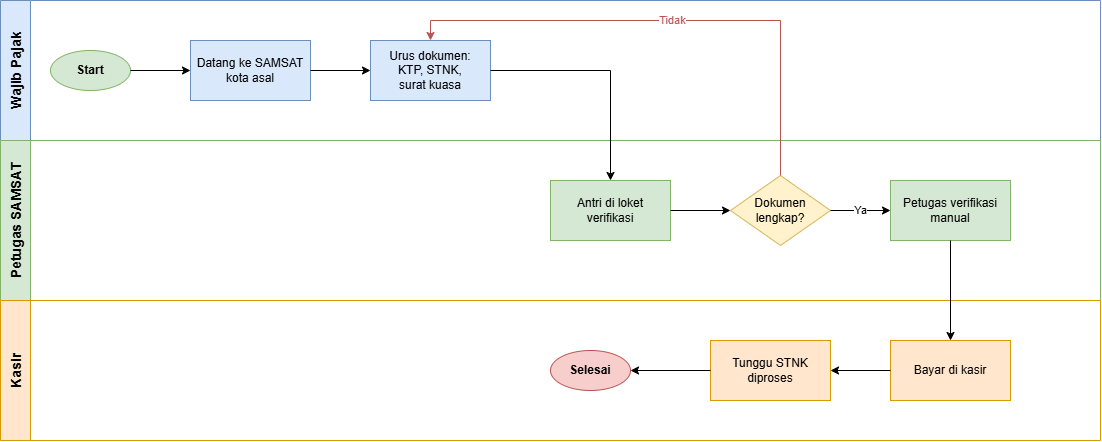

The diagram above was exported from draw.io. Its source (the exported page's mxGraphModel, read from the mxfile embedded in the PNG):
<mxGraphModel dx="1414" dy="777" grid="1" gridSize="10" guides="1" tooltips="1" connect="1" arrows="1" fold="1" page="1" pageScale="1" pageWidth="850" pageHeight="1100" math="0" shadow="0">
  <root>
    <mxCell id="0" />
    <mxCell id="1" parent="0" />
    <mxCell id="pool1" parent="1" style="swimlane;horizontal=0;startSize=30;fillColor=#dae8fc;strokeColor=#6c8ebf;fontStyle=1;fontSize=14;" value="Wajib Pajak" vertex="1">
      <mxGeometry height="140" width="1100" x="40" y="40" as="geometry" />
    </mxCell>
    <mxCell id="pool2" parent="1" style="swimlane;horizontal=0;startSize=30;fillColor=#d5e8d4;strokeColor=#82b366;fontStyle=1;fontSize=14;" value="Petugas SAMSAT" vertex="1">
      <mxGeometry height="160" width="1100" x="40" y="180" as="geometry" />
    </mxCell>
    <mxCell id="pool3" parent="1" style="swimlane;horizontal=0;startSize=30;fillColor=#ffe6cc;strokeColor=#d79b00;fontStyle=1;fontSize=14;" value="Kasir" vertex="1">
      <mxGeometry height="140" width="1100" x="40" y="340" as="geometry" />
    </mxCell>
    <mxCell id="start" parent="1" style="ellipse;whiteSpace=wrap;html=1;fillColor=#d5e8d4;strokeColor=#82b366;fontStyle=1;" value="Start" vertex="1">
      <mxGeometry height="40" width="80" x="90" y="90" as="geometry" />
    </mxCell>
    <mxCell id="task1" parent="1" style="rounded=0;whiteSpace=wrap;html=1;fillColor=#dae8fc;strokeColor=#6c8ebf;" value="Datang ke SAMSAT&#10;kota asal" vertex="1">
      <mxGeometry height="60" width="120" x="230" y="80" as="geometry" />
    </mxCell>
    <mxCell id="task2" parent="1" style="rounded=0;whiteSpace=wrap;html=1;fillColor=#dae8fc;strokeColor=#6c8ebf;" value="Urus dokumen:&#10;KTP, STNK,&#10;surat kuasa" vertex="1">
      <mxGeometry height="60" width="120" x="410" y="80" as="geometry" />
    </mxCell>
    <mxCell id="task3" parent="1" style="rounded=0;whiteSpace=wrap;html=1;fillColor=#d5e8d4;strokeColor=#82b366;" value="Antri di loket&#10;verifikasi" vertex="1">
      <mxGeometry height="60" width="120" x="590" y="220" as="geometry" />
    </mxCell>
    <mxCell id="gateway1" parent="1" style="rhombus;whiteSpace=wrap;html=1;fillColor=#fff2cc;strokeColor=#d6b656;" value="Dokumen&#10;lengkap?" vertex="1">
      <mxGeometry height="70" width="100" x="770" y="215" as="geometry" />
    </mxCell>
    <mxCell id="task4" parent="1" style="rounded=0;whiteSpace=wrap;html=1;fillColor=#d5e8d4;strokeColor=#82b366;" value="Petugas verifikasi&#10;manual" vertex="1">
      <mxGeometry height="60" width="120" x="930" y="220" as="geometry" />
    </mxCell>
    <mxCell id="task5" parent="1" style="rounded=0;whiteSpace=wrap;html=1;fillColor=#ffe6cc;strokeColor=#d79b00;" value="Bayar di kasir" vertex="1">
      <mxGeometry height="60" width="120" x="930" y="380" as="geometry" />
    </mxCell>
    <mxCell id="task6" parent="1" style="rounded=0;whiteSpace=wrap;html=1;fillColor=#ffe6cc;strokeColor=#d79b00;" value="Tunggu STNK&#10;diproses" vertex="1">
      <mxGeometry height="60" width="120" x="750" y="380" as="geometry" />
    </mxCell>
    <mxCell id="end" parent="1" style="ellipse;whiteSpace=wrap;html=1;fillColor=#f8cecc;strokeColor=#b85450;fontStyle=1;" value="Selesai" vertex="1">
      <mxGeometry height="40" width="80" x="590" y="390" as="geometry" />
    </mxCell>
    <mxCell id="edge1" edge="1" parent="1" source="start" style="edgeStyle=orthogonalEdgeStyle;rounded=0;orthogonalLoop=1;jettySize=auto;html=1;" target="task1">
      <mxGeometry relative="1" as="geometry" />
    </mxCell>
    <mxCell id="edge2" edge="1" parent="1" source="task1" style="edgeStyle=orthogonalEdgeStyle;rounded=0;orthogonalLoop=1;jettySize=auto;html=1;" target="task2">
      <mxGeometry relative="1" as="geometry" />
    </mxCell>
    <mxCell id="edge3" edge="1" parent="1" source="task2" style="edgeStyle=orthogonalEdgeStyle;rounded=0;orthogonalLoop=1;jettySize=auto;html=1;" target="task3">
      <mxGeometry relative="1" as="geometry" />
    </mxCell>
    <mxCell id="edge4" edge="1" parent="1" source="task3" style="edgeStyle=orthogonalEdgeStyle;rounded=0;orthogonalLoop=1;jettySize=auto;html=1;" target="gateway1">
      <mxGeometry relative="1" as="geometry" />
    </mxCell>
    <mxCell id="edge5" edge="1" parent="1" source="gateway1" style="edgeStyle=orthogonalEdgeStyle;rounded=0;orthogonalLoop=1;jettySize=auto;html=1;" target="task4" value="Ya">
      <mxGeometry relative="1" as="geometry" />
    </mxCell>
    <mxCell id="edge6" edge="1" parent="1" source="gateway1" style="edgeStyle=orthogonalEdgeStyle;rounded=0;orthogonalLoop=1;jettySize=auto;html=1;strokeColor=#b85450;fontColor=#b85450;" target="task2" value="Tidak">
      <mxGeometry relative="1" as="geometry">
        <Array as="points">
          <mxPoint x="820" y="60" />
          <mxPoint x="470" y="60" />
        </Array>
      </mxGeometry>
    </mxCell>
    <mxCell id="edge7" edge="1" parent="1" source="task4" style="edgeStyle=orthogonalEdgeStyle;rounded=0;orthogonalLoop=1;jettySize=auto;html=1;" target="task5">
      <mxGeometry relative="1" as="geometry" />
    </mxCell>
    <mxCell id="edge8" edge="1" parent="1" source="task5" style="edgeStyle=orthogonalEdgeStyle;rounded=0;orthogonalLoop=1;jettySize=auto;html=1;" target="task6">
      <mxGeometry relative="1" as="geometry" />
    </mxCell>
    <mxCell id="edge9" edge="1" parent="1" source="task6" style="edgeStyle=orthogonalEdgeStyle;rounded=0;orthogonalLoop=1;jettySize=auto;html=1;" target="end">
      <mxGeometry relative="1" as="geometry" />
    </mxCell>
  </root>
</mxGraphModel>